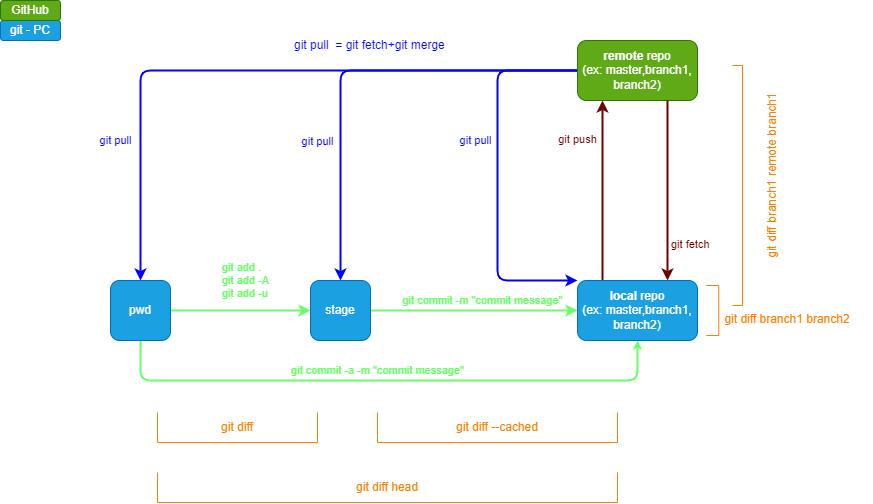

The diagram above was exported from draw.io. Its source (the exported page's mxGraphModel, read from the mxfile embedded in the PNG):
<mxGraphModel dx="610" dy="203" grid="1" gridSize="10" guides="1" tooltips="1" connect="1" arrows="1" fold="1" page="1" pageScale="1" pageWidth="850" pageHeight="1100" math="0" shadow="0">
  <root>
    <mxCell id="0" />
    <mxCell id="1" parent="0" />
    <mxCell id="3" style="edgeStyle=none;html=1;entryX=0.5;entryY=0;entryDx=0;entryDy=0;fontColor=#66FF66;strokeColor=#0000FF;exitX=0;exitY=0.5;exitDx=0;exitDy=0;strokeWidth=2;" parent="1" source="19" target="12" edge="1">
      <mxGeometry relative="1" as="geometry">
        <Array as="points">
          <mxPoint x="140" y="70" />
        </Array>
      </mxGeometry>
    </mxCell>
    <mxCell id="4" value="git pull" style="edgeLabel;html=1;align=center;verticalAlign=middle;resizable=0;points=[];fontColor=#0000FF;" parent="3" vertex="1" connectable="0">
      <mxGeometry x="0.0983" y="1" relative="1" as="geometry">
        <mxPoint x="-107" y="69" as="offset" />
      </mxGeometry>
    </mxCell>
    <mxCell id="5" style="edgeStyle=none;html=1;entryX=0.5;entryY=0;entryDx=0;entryDy=0;fontColor=#66FF66;strokeColor=#0000FF;exitX=0;exitY=0.5;exitDx=0;exitDy=0;strokeWidth=2;" parent="1" source="19" target="15" edge="1">
      <mxGeometry relative="1" as="geometry">
        <Array as="points">
          <mxPoint x="340" y="70" />
        </Array>
      </mxGeometry>
    </mxCell>
    <mxCell id="6" value="git pull" style="edgeLabel;html=1;align=center;verticalAlign=middle;resizable=0;points=[];fontColor=#0000FF;" parent="5" vertex="1" connectable="0">
      <mxGeometry x="0.4197" y="-3" relative="1" as="geometry">
        <mxPoint x="-20" y="-9" as="offset" />
      </mxGeometry>
    </mxCell>
    <mxCell id="7" style="edgeStyle=none;html=1;entryX=0;entryY=0;entryDx=0;entryDy=0;fontColor=#66FF66;strokeColor=#0000FF;exitX=0;exitY=0.5;exitDx=0;exitDy=0;strokeWidth=2;" parent="1" source="19" target="18" edge="1">
      <mxGeometry relative="1" as="geometry">
        <mxPoint x="547" y="70" as="sourcePoint" />
        <Array as="points">
          <mxPoint x="497" y="70" />
          <mxPoint x="497" y="280" />
        </Array>
      </mxGeometry>
    </mxCell>
    <mxCell id="8" value="git pull" style="edgeLabel;html=1;align=center;verticalAlign=middle;resizable=0;points=[];fontColor=#0000FF;" parent="7" vertex="1" connectable="0">
      <mxGeometry x="-0.251" y="-1" relative="1" as="geometry">
        <mxPoint x="-21" y="11" as="offset" />
      </mxGeometry>
    </mxCell>
    <mxCell id="10" value="" style="edgeStyle=none;html=1;strokeColor=#66FF66;fillColor=#60a917;strokeWidth=2;" parent="1" source="12" target="15" edge="1">
      <mxGeometry relative="1" as="geometry" />
    </mxCell>
    <mxCell id="11" value="git add .&lt;br&gt;git add -A&lt;br&gt;git add -u" style="edgeLabel;html=1;align=left;verticalAlign=middle;resizable=0;points=[];fontColor=#66FF66;" parent="10" vertex="1" connectable="0">
      <mxGeometry x="0.55" relative="1" as="geometry">
        <mxPoint x="-58" y="-30" as="offset" />
      </mxGeometry>
    </mxCell>
    <mxCell id="38" style="edgeStyle=none;html=1;entryX=0.5;entryY=1;entryDx=0;entryDy=0;fontColor=#0000FF;exitX=0.5;exitY=1;exitDx=0;exitDy=0;fillColor=#60a917;strokeColor=#66FF66;strokeWidth=2;endSize=3;" edge="1" parent="1" source="12" target="18">
      <mxGeometry relative="1" as="geometry">
        <Array as="points">
          <mxPoint x="140" y="380" />
          <mxPoint x="390" y="380" />
          <mxPoint x="637" y="380" />
        </Array>
      </mxGeometry>
    </mxCell>
    <mxCell id="12" value="pwd" style="rounded=1;whiteSpace=wrap;html=1;fillColor=#1ba1e2;fontColor=#ffffff;strokeColor=#006EAF;" parent="1" vertex="1">
      <mxGeometry x="110" y="280" width="60" height="60" as="geometry" />
    </mxCell>
    <mxCell id="13" value="" style="edgeStyle=none;html=1;entryX=0;entryY=0.5;entryDx=0;entryDy=0;strokeColor=#66FF66;fillColor=#60a917;strokeWidth=2;" parent="1" source="15" target="18" edge="1">
      <mxGeometry relative="1" as="geometry">
        <mxPoint x="517" y="310" as="targetPoint" />
      </mxGeometry>
    </mxCell>
    <mxCell id="14" value="git commit -m &quot;commit message&quot;" style="edgeLabel;html=1;align=center;verticalAlign=middle;resizable=0;points=[];fontColor=#66FF66;" parent="13" vertex="1" connectable="0">
      <mxGeometry x="0.6708" relative="1" as="geometry">
        <mxPoint x="-61" y="-10" as="offset" />
      </mxGeometry>
    </mxCell>
    <mxCell id="15" value="stage" style="rounded=1;whiteSpace=wrap;html=1;fillColor=#1ba1e2;fontColor=#ffffff;strokeColor=#006EAF;" parent="1" vertex="1">
      <mxGeometry x="310" y="280" width="60" height="60" as="geometry" />
    </mxCell>
    <mxCell id="16" style="edgeStyle=none;html=1;fontColor=#66FF66;exitX=0.209;exitY=0.003;exitDx=0;exitDy=0;exitPerimeter=0;strokeColor=#6F0000;entryX=0.208;entryY=1;entryDx=0;entryDy=0;entryPerimeter=0;fillColor=#a20025;strokeWidth=2;" parent="1" source="18" target="19" edge="1">
      <mxGeometry relative="1" as="geometry">
        <mxPoint x="602" y="130" as="targetPoint" />
        <Array as="points">
          <mxPoint x="602" y="200" />
        </Array>
      </mxGeometry>
    </mxCell>
    <mxCell id="17" value="git push" style="edgeLabel;html=1;align=center;verticalAlign=middle;resizable=0;points=[];fontColor=#6F0000;" parent="16" vertex="1" connectable="0">
      <mxGeometry x="-0.1571" y="-1" relative="1" as="geometry">
        <mxPoint x="-26" y="-65" as="offset" />
      </mxGeometry>
    </mxCell>
    <mxCell id="18" value="&lt;b&gt;local &lt;/b&gt;repo&lt;br&gt;(ex: master,branch1, branch2)" style="rounded=1;whiteSpace=wrap;html=1;fillColor=#1ba1e2;fontColor=#ffffff;strokeColor=#006EAF;" parent="1" vertex="1">
      <mxGeometry x="577" y="280" width="120" height="60" as="geometry" />
    </mxCell>
    <mxCell id="19" value="&lt;b&gt;remote &lt;/b&gt;repo&lt;br&gt;(ex: master,branch1, branch2)" style="rounded=1;whiteSpace=wrap;html=1;fillColor=#60a917;fontColor=#ffffff;strokeColor=#2D7600;" parent="1" vertex="1">
      <mxGeometry x="577" y="40" width="120" height="60" as="geometry" />
    </mxCell>
    <mxCell id="21" style="edgeStyle=none;html=1;entryX=0.75;entryY=0;entryDx=0;entryDy=0;fontColor=#66FF66;exitX=0.75;exitY=1;exitDx=0;exitDy=0;strokeColor=#6F0000;fillColor=#a20025;strokeWidth=2;" parent="1" source="19" target="18" edge="1">
      <mxGeometry relative="1" as="geometry">
        <mxPoint x="666.52" y="127.24000000000001" as="sourcePoint" />
      </mxGeometry>
    </mxCell>
    <mxCell id="24" value="git diff" style="shape=partialRectangle;whiteSpace=wrap;html=1;bottom=1;right=1;left=1;top=0;fillColor=none;routingCenterX=-0.5;fontColor=#FF8000;strokeColor=#FF8000;" parent="1" vertex="1">
      <mxGeometry x="157" y="412" width="160" height="30" as="geometry" />
    </mxCell>
    <mxCell id="25" value="git diff --cached" style="shape=partialRectangle;whiteSpace=wrap;html=1;bottom=1;right=1;left=1;top=0;fillColor=none;routingCenterX=-0.5;fontColor=#FF8000;strokeColor=#FF8000;" parent="1" vertex="1">
      <mxGeometry x="377" y="412" width="240" height="30" as="geometry" />
    </mxCell>
    <mxCell id="26" value="git diff head" style="shape=partialRectangle;whiteSpace=wrap;html=1;bottom=1;right=1;left=1;top=0;fillColor=none;routingCenterX=-0.5;fontColor=#FF8000;strokeColor=#FF8000;" parent="1" vertex="1">
      <mxGeometry x="157" y="472" width="460" height="30" as="geometry" />
    </mxCell>
    <mxCell id="27" value="" style="shape=partialRectangle;whiteSpace=wrap;html=1;bottom=1;right=1;left=1;top=0;fillColor=none;routingCenterX=-0.5;fontColor=#FF8000;strokeColor=#FF8000;rotation=-90;" parent="1" vertex="1">
      <mxGeometry x="687" y="303.75" width="50" height="12.5" as="geometry" />
    </mxCell>
    <mxCell id="28" value="" style="shape=partialRectangle;whiteSpace=wrap;html=1;bottom=1;right=1;left=1;top=0;fillColor=none;routingCenterX=-0.5;fontColor=#FF8000;strokeColor=#FF8000;rotation=-90;" parent="1" vertex="1">
      <mxGeometry x="617" y="180" width="240" height="10" as="geometry" />
    </mxCell>
    <mxCell id="29" value="git diff branch1 branch2" style="text;html=1;strokeColor=none;fillColor=none;align=center;verticalAlign=middle;whiteSpace=wrap;rounded=0;fontColor=#FF8000;" parent="1" vertex="1">
      <mxGeometry x="702" y="303.75" width="170" height="30" as="geometry" />
    </mxCell>
    <mxCell id="30" value="git - PC" style="rounded=1;whiteSpace=wrap;html=1;fillColor=#1ba1e2;fontColor=#ffffff;strokeColor=#006EAF;" parent="1" vertex="1">
      <mxGeometry y="20" width="60" height="20" as="geometry" />
    </mxCell>
    <mxCell id="31" value="&lt;span style=&quot;font-weight: normal&quot;&gt;GitHub&lt;/span&gt;" style="rounded=1;whiteSpace=wrap;html=1;fillColor=#60a917;fontColor=#ffffff;strokeColor=#2D7600;fontStyle=1" parent="1" vertex="1">
      <mxGeometry width="60" height="20" as="geometry" />
    </mxCell>
    <mxCell id="32" value="git pull&amp;nbsp; = git fetch+git merge" style="text;html=1;strokeColor=none;fillColor=none;align=left;verticalAlign=middle;whiteSpace=wrap;rounded=0;fontColor=#0000FF;" parent="1" vertex="1">
      <mxGeometry x="292" y="30" width="170" height="30" as="geometry" />
    </mxCell>
    <mxCell id="33" value="git diff branch1 remote branch1" style="text;html=1;strokeColor=none;fillColor=none;align=center;verticalAlign=middle;whiteSpace=wrap;rounded=0;fontColor=#FF8000;rotation=-90;" parent="1" vertex="1">
      <mxGeometry x="687" y="160" width="170" height="30" as="geometry" />
    </mxCell>
    <mxCell id="39" value="git commit -a -m &quot;commit message&quot;" style="edgeLabel;html=1;align=center;verticalAlign=middle;resizable=0;points=[];fontColor=#66FF66;" vertex="1" connectable="0" parent="1">
      <mxGeometry x="377" y="370" as="geometry" />
    </mxCell>
    <mxCell id="43" value="git fetch" style="edgeLabel;html=1;align=left;verticalAlign=middle;resizable=0;points=[];fontColor=#6F0000;" vertex="1" connectable="0" parent="1">
      <mxGeometry x="687.0041701561013" y="249.9990400749926" as="geometry">
        <mxPoint x="-18" y="-6" as="offset" />
      </mxGeometry>
    </mxCell>
  </root>
</mxGraphModel>